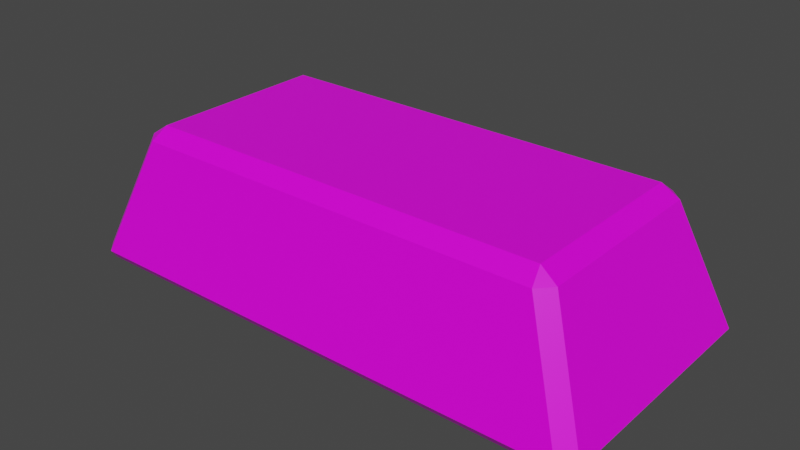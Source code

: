 # Source: ingot.blend  (saved by Blender 2.91.10; exported with 4.5.12 LTS)
import bpy
from mathutils import Matrix  # noqa: F401  (used for matrix-valued properties, if any)

bpy.ops.wm.read_factory_settings(use_empty=True)
scene = bpy.context.scene
scene.name = 'Scene'

# ---- collections
col_collection = bpy.data.collections.new('Collection'); scene.collection.children.link(col_collection)

# ---- images (referenced by path relative to the original .blend; pixels are not part of the script)
import os
ASSET_DIR = os.environ.get("B2B_ASSET_DIR", "")  # directory of the original .blend (textures are referenced by path, not embedded)
HERE = os.path.dirname(os.path.abspath(__file__))  # packed textures are extracted next to this script under _unpacked/

def load_image(name, relpath, width, height, colorspace="sRGB"):
    """Load a texture the original file referenced (path relative to the .blend, or extracted next to this script)."""
    p = next((c for c in (os.path.join(HERE, relpath), os.path.join(ASSET_DIR, relpath)) if relpath and os.path.exists(c)), "")
    if p:
        img = bpy.data.images.load(p, check_existing=True)
        img.name = name
    else:  # same state as the original file: an image datablock whose file is absent (Cycles renders it pink)
        img = bpy.data.images.new(name, width, height)
        img.source = "FILE"
        img.filepath = "//" + (relpath or name)
    img.colorspace_settings.name = colorspace
    return img
img_ingottexture = load_image('ingotTexture', '', 16, 16, 'sRGB')

# ---- materials (node trees are filled in below, after node groups)
mat_material = bpy.data.materials.new('Material')
mat_material.alpha_threshold = 0.0
mat_material.use_transparent_shadow = False
mat_material.line_color = (0.0, 0.0, 0.0, 1.0)

# ---- material node trees
mat_material.use_nodes = True; mat_material.node_tree.nodes.clear()
_N = mat_material.node_tree.nodes; _L = mat_material.node_tree.links
n0 = _N.new('ShaderNodeOutputMaterial'); n0.name = 'Material Output'; n0.location = (300, 300)
n1 = _N.new('ShaderNodeBsdfPrincipled'); n1.name = 'Principled BSDF'; n1.location = (10, 300)
n1.distribution = 'GGX'
n1.subsurface_method = 'BURLEY'
n1.inputs[2].default_value = 0.4
n1.inputs[3].default_value = 1.45
n1.inputs[27].default_value = (0.0, 0.0, 0.0, 1.0)
n1.inputs[28].default_value = 1.0
n2 = _N.new('ShaderNodeTexImage'); n2.name = 'Image Texture'; n2.location = (-280, 280)
n2.image = img_ingottexture
_L.new(n1.outputs[0], n0.inputs[0])
_L.new(n2.outputs[0], n1.inputs[0])
n0.is_active_output = True

# ---- world
world_world = bpy.data.worlds.new('World'); scene.world = world_world
world_world.use_nodes = True; world_world.node_tree.nodes.clear()
_N = world_world.node_tree.nodes; _L = world_world.node_tree.links
n0 = _N.new('ShaderNodeOutputWorld'); n0.name = 'World Output'; n0.location = (300, 300)
n1 = _N.new('ShaderNodeBackground'); n1.name = 'Background'; n1.location = (10, 300)
n1.inputs[0].default_value = (0.05088, 0.05088, 0.05088, 1.0)
_L.new(n1.outputs[0], n0.inputs[0])
n0.is_active_output = True
world_world.color = (0.05088, 0.05088, 0.05088)
world_world.use_sun_shadow = False
world_world.sun_shadow_jitter_overblur = 0.0

# ---- meshes
me_cube = bpy.data.meshes.new('Cube')
me_cube.from_pydata([(0.7644, 0.3851, 0.4792), (0.7503, 0.3287, 0.5236), (0.8126, 0.3378, 0.481), (0.9543, 0.4543, 0.0), (0.9338, 0.4893, 0.04448), (0.9834, 0.4429, 0.04262), (0.8126, -0.3378, 0.481), (0.7503, -0.3287, 0.5236), (0.7644, -0.3851, 0.4792), (0.9834, -0.4429, 0.04262), (0.9338, -0.4893, 0.04448), (0.9543, -0.4543, 0.0), (-0.7644, 0.3851, 0.4792), (-0.8126, 0.3378, 0.481), (-0.7503, 0.3287, 0.5236), (-0.9834, 0.4429, 0.04262), (-0.9338, 0.4893, 0.04448), (-0.9543, 0.4543, 0.0), (-0.8126, -0.3378, 0.481), (-0.7644, -0.3851, 0.4792), (-0.7503, -0.3287, 0.5236), (-0.9543, -0.4543, 0.0), (-0.9338, -0.4893, 0.04448), (-0.9834, -0.4429, 0.04262)], [], [(17, 3, 11, 21), (23, 18, 13, 15), (10, 8, 19, 22), (1, 14, 20, 7), (5, 2, 6, 9), (0, 1, 2), (3, 4, 5), (6, 7, 8), (9, 10, 11), (12, 13, 14), (15, 16, 17), (18, 19, 20), (21, 22, 23), (17, 21, 23, 15), (3, 17, 16, 4), (2, 5, 4, 0), (22, 19, 18, 23), (8, 10, 9, 6), (12, 16, 15, 13), (7, 20, 19, 8), (1, 7, 6, 2), (21, 11, 10, 22), (20, 14, 13, 18), (14, 1, 0, 12), (11, 3, 5, 9), (16, 12, 0, 4)])
_uv = me_cube.uv_layers.new(name='UVMap')
_uv.uv.foreach_set('vector', [2.98e-08, 0.01005, 0.0, 0.6684, 0.3134, 0.6684, 0.3134, 0.01005, 0.0, 0.984, 0.1623, 0.9477, 0.1623, 0.7147, 0.0, 0.6784, 0.7377, 0.01712, 0.5835, 0.07553, 0.5835, 0.6029, 0.7377, 0.6613, 0.3328, 0.0215, 0.3328, 0.5391, 0.5596, 0.5391, 0.5596, 0.0215, 0.3134, 0.8662, 0.4757, 0.8299, 0.4757, 0.5969, 0.3134, 0.5606, 0.3134, 0.01662, 0.3328, 0.0215, 0.3297, 0.0, 0.9205, 0.6684, 0.9084, 0.6613, 0.9053, 0.6784, 0.5628, 0.0, 0.5596, 0.0215, 0.5791, 0.01662, 0.7346, 0.0, 0.7377, 0.01712, 0.7498, 0.01005, 0.3134, 0.544, 0.3297, 0.5606, 0.3328, 0.5391, 0.9053, 0.0, 0.9084, 0.01712, 0.9205, 0.01005, 0.5628, 0.5606, 0.5791, 0.544, 0.5596, 0.5391, 0.7498, 0.6684, 0.7377, 0.6613, 0.7346, 0.6784, 2.98e-08, 0.01005, 0.3134, 0.01005, 0.3095, 0.0, 0.003913, 0.0, 0.9205, 0.6684, 0.9205, 0.01005, 0.9084, 0.01712, 0.9084, 0.6613, 0.4757, 0.8299, 0.3134, 0.8662, 0.3202, 0.8822, 0.4811, 0.8462, 0.006812, 1.0, 0.1677, 0.9641, 0.1623, 0.9477, 0.0, 0.984, 0.5835, 0.07553, 0.7377, 0.01712, 0.7346, 0.0, 0.5791, 0.05891, 0.7542, 0.07553, 0.9084, 0.01712, 0.9053, 0.0, 0.7498, 0.05891, 0.5596, 0.0215, 0.5596, 0.5391, 0.5791, 0.544, 0.5791, 0.01662, 0.4972, 0.8268, 0.4972, 0.6, 0.4757, 0.5969, 0.4757, 0.8299, 0.7498, 0.6684, 0.7498, 0.01005, 0.7377, 0.01712, 0.7377, 0.6613, 0.1838, 0.9446, 0.1838, 0.7178, 0.1623, 0.7147, 0.1623, 0.9477, 0.3328, 0.5391, 0.3328, 0.0215, 0.3134, 0.01662, 0.3134, 0.544, 0.3134, 0.6684, 0.0, 0.6684, 0.003913, 0.6784, 0.3095, 0.6784, 0.9084, 0.01712, 0.7542, 0.07553, 0.7542, 0.6029, 0.9084, 0.6613])
me_cube.materials.append(mat_material)
me_cube.use_remesh_preserve_volume = False
me_cube.use_remesh_preserve_attributes = False
me_cube.use_mirror_vertex_groups = False
me_cube.update()

# ---- objects
ob_cube = bpy.data.objects.new('Cube', me_cube)

# ---- transforms, parenting, visibility, modifiers, constraints
ob_cube.location = (0.0, 0.0, 0.0)
ob_cube.lock_rotations_4d = False
ob_cube.empty_display_type = 'ARROWS'
ob_cube.lineart.crease_threshold = 0.0

# ---- collection membership
col_collection.objects.link(ob_cube)

# ---- scene / render settings (as saved in the file)
scene.frame_start = 1; scene.frame_end = 250; scene.frame_set(1)
scene.render.engine = 'BLENDER_EEVEE_NEXT'
scene.cycles.use_denoising = False
scene.cycles.samples = 128
scene.cycles.sampling_pattern = 'TABULATED_SOBOL'
scene.cycles.use_adaptive_sampling = False
scene.cycles.use_light_tree = False
scene.view_settings.view_transform = 'Filmic'
bpy.context.view_layer.update()

# ---- added for rendering (the .blend has no active camera and no usable light): camera, sun
cam_auto = bpy.data.cameras.new('AutoCamera')
cam_auto.lens = 50.0
cam_auto.sensor_width = 36.0
cam_auto.clip_end = 1000.0
ob_auto_camera = bpy.data.objects.new('AutoCamera', cam_auto)
scene.collection.objects.link(ob_auto_camera)
ob_auto_camera.location = (2.08951, -2.50741, 1.93342)
ob_auto_camera.rotation_euler = (1.09748, -7.21219e-08, 0.694738)
scene.camera = ob_auto_camera
light_auto_sun = bpy.data.lights.new('AutoSun', 'SUN')
light_auto_sun.energy = 3.0
light_auto_sun.angle = 0.0523599
ob_auto_sun = bpy.data.objects.new('AutoSun', light_auto_sun)
scene.collection.objects.link(ob_auto_sun)
ob_auto_sun.rotation_euler = (0.872665, 0.174533, 0.523599)
bpy.context.view_layer.update()
